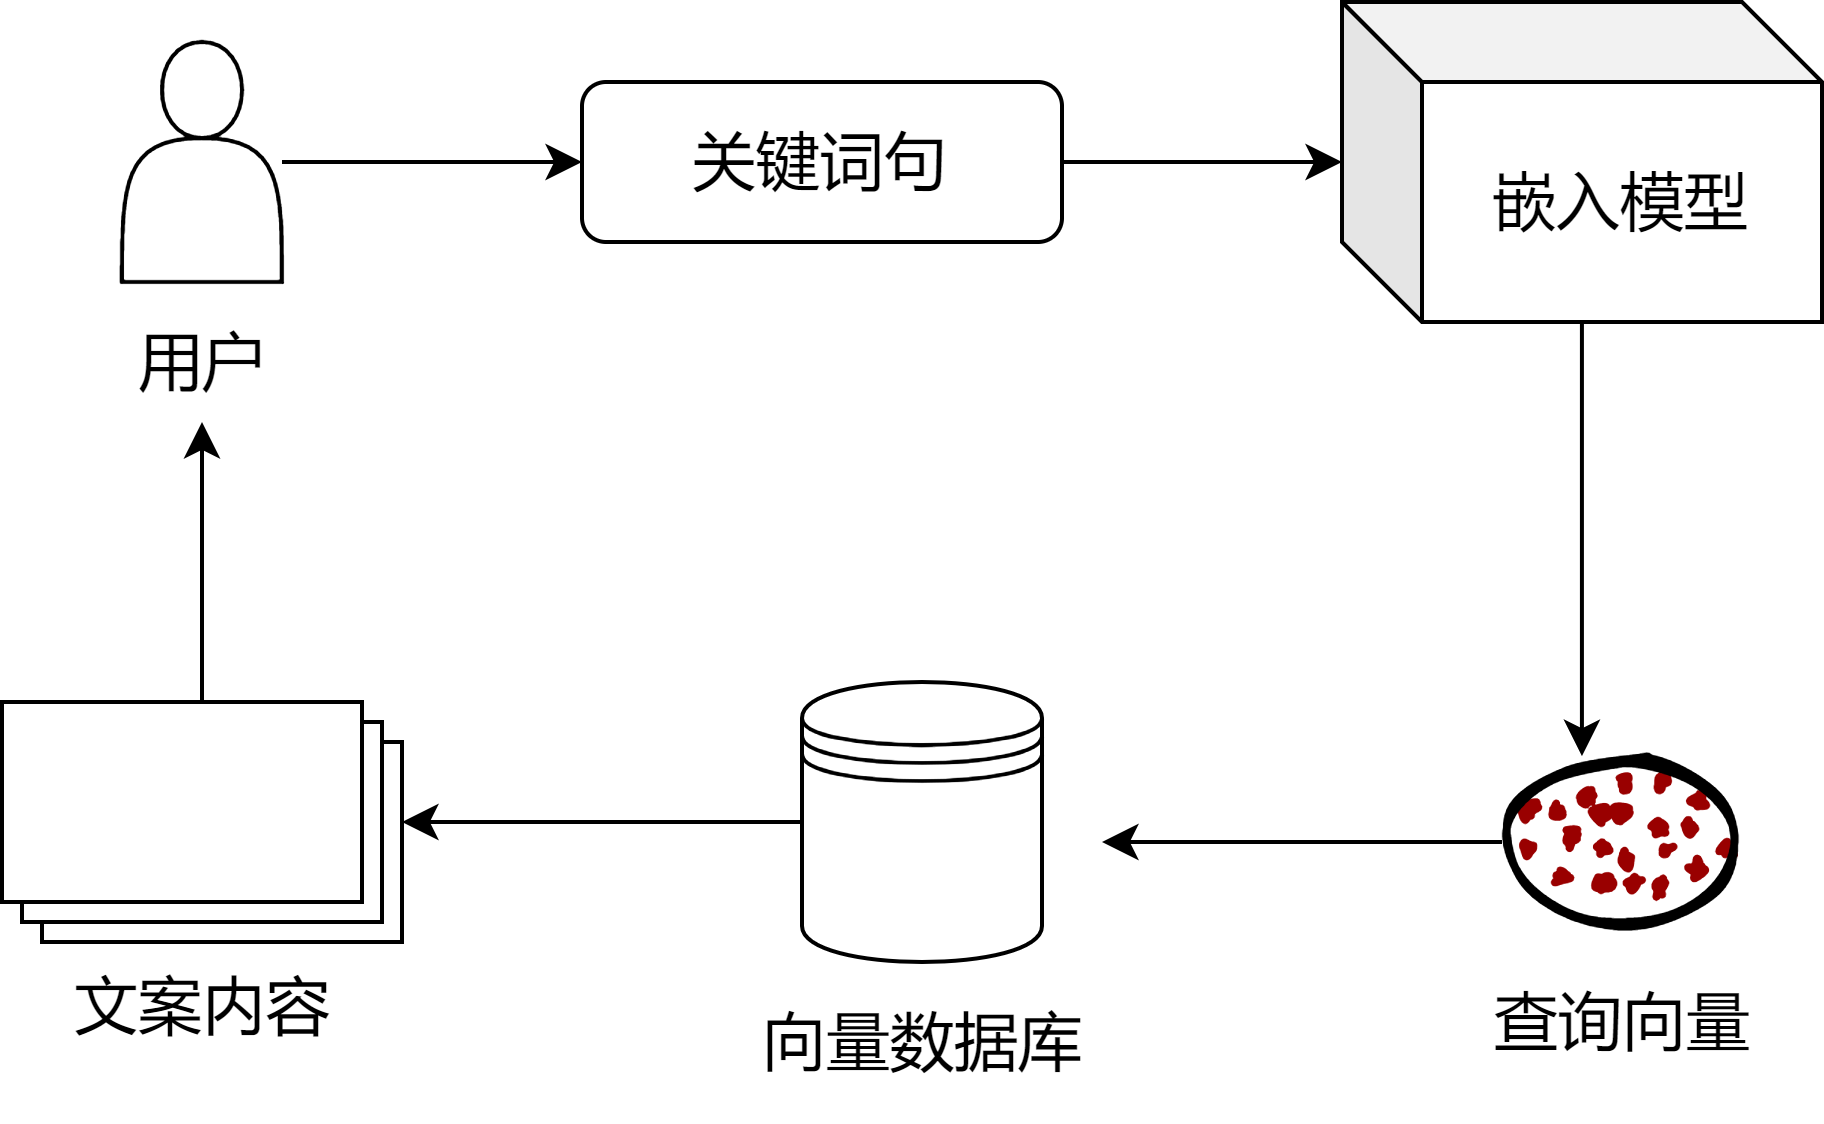

The diagram above was exported from draw.io. Its source (the exported page's mxGraphModel, read from the mxfile embedded in the PNG):
<mxGraphModel dx="942" dy="677" grid="1" gridSize="10" guides="1" tooltips="1" connect="1" arrows="1" fold="1" page="1" pageScale="1" pageWidth="583" pageHeight="827" math="0" shadow="0">
  <root>
    <mxCell id="0" />
    <mxCell id="1" parent="0" />
    <mxCell id="CkmPLb76exccgMxZV5PR-13" value="" style="edgeStyle=orthogonalEdgeStyle;rounded=0;orthogonalLoop=1;jettySize=auto;html=1;fontSize=16;fontStyle=0" parent="1" source="CkmPLb76exccgMxZV5PR-1" target="CkmPLb76exccgMxZV5PR-3" edge="1">
      <mxGeometry relative="1" as="geometry" />
    </mxCell>
    <mxCell id="CkmPLb76exccgMxZV5PR-1" value="关键词句" style="rounded=1;whiteSpace=wrap;html=1;fontSize=16;fontStyle=0" parent="1" vertex="1">
      <mxGeometry x="150" y="270" width="120" height="40" as="geometry" />
    </mxCell>
    <mxCell id="CkmPLb76exccgMxZV5PR-19" style="edgeStyle=orthogonalEdgeStyle;rounded=0;orthogonalLoop=1;jettySize=auto;html=1;fontSize=16;fontStyle=0" parent="1" source="CkmPLb76exccgMxZV5PR-2" edge="1">
      <mxGeometry relative="1" as="geometry">
        <mxPoint x="280" y="460" as="targetPoint" />
      </mxGeometry>
    </mxCell>
    <mxCell id="CkmPLb76exccgMxZV5PR-2" value="" style="ellipse;whiteSpace=wrap;html=1;strokeWidth=2;fillWeight=2;hachureGap=8;fillColor=#990000;fillStyle=dots;sketch=1;fontSize=16;fontStyle=0" parent="1" vertex="1">
      <mxGeometry x="380" y="440" width="60" height="40" as="geometry" />
    </mxCell>
    <mxCell id="CkmPLb76exccgMxZV5PR-18" style="edgeStyle=orthogonalEdgeStyle;rounded=0;orthogonalLoop=1;jettySize=auto;html=1;entryX=0.333;entryY=-0.037;entryDx=0;entryDy=0;entryPerimeter=0;fontSize=16;fontStyle=0" parent="1" source="CkmPLb76exccgMxZV5PR-3" target="CkmPLb76exccgMxZV5PR-2" edge="1">
      <mxGeometry relative="1" as="geometry" />
    </mxCell>
    <mxCell id="CkmPLb76exccgMxZV5PR-3" value="嵌入模型" style="shape=cube;whiteSpace=wrap;html=1;boundedLbl=1;backgroundOutline=1;darkOpacity=0.05;darkOpacity2=0.1;fontSize=16;fontStyle=0" parent="1" vertex="1">
      <mxGeometry x="340" y="250" width="120" height="80" as="geometry" />
    </mxCell>
    <mxCell id="CkmPLb76exccgMxZV5PR-6" value="" style="group;fontStyle=0;fontSize=16;" parent="1" vertex="1" connectable="0">
      <mxGeometry x="20" y="260" width="70" height="100" as="geometry" />
    </mxCell>
    <mxCell id="CkmPLb76exccgMxZV5PR-4" value="" style="shape=actor;whiteSpace=wrap;html=1;fontSize=16;fontStyle=0" parent="CkmPLb76exccgMxZV5PR-6" vertex="1">
      <mxGeometry x="15" width="40" height="60" as="geometry" />
    </mxCell>
    <mxCell id="CkmPLb76exccgMxZV5PR-5" value="用户" style="text;html=1;align=center;verticalAlign=middle;resizable=0;points=[];autosize=1;strokeColor=none;fillColor=none;fontSize=16;fontStyle=0" parent="CkmPLb76exccgMxZV5PR-6" vertex="1">
      <mxGeometry x="5" y="65" width="60" height="30" as="geometry" />
    </mxCell>
    <mxCell id="CkmPLb76exccgMxZV5PR-9" value="" style="group;fontStyle=0;fontSize=16;" parent="1" vertex="1" connectable="0">
      <mxGeometry x="170" y="420" width="130" height="110" as="geometry" />
    </mxCell>
    <mxCell id="CkmPLb76exccgMxZV5PR-7" value="" style="shape=datastore;whiteSpace=wrap;html=1;fontSize=16;fontStyle=0" parent="CkmPLb76exccgMxZV5PR-9" vertex="1">
      <mxGeometry x="35" width="60" height="70" as="geometry" />
    </mxCell>
    <mxCell id="CkmPLb76exccgMxZV5PR-8" value="向量数据库" style="text;html=1;align=center;verticalAlign=middle;resizable=0;points=[];autosize=1;strokeColor=none;fillColor=none;fontSize=16;fontStyle=0" parent="CkmPLb76exccgMxZV5PR-9" vertex="1">
      <mxGeometry x="15" y="75" width="100" height="30" as="geometry" />
    </mxCell>
    <mxCell id="CkmPLb76exccgMxZV5PR-14" value="" style="edgeStyle=orthogonalEdgeStyle;rounded=0;orthogonalLoop=1;jettySize=auto;html=1;fontSize=16;fontStyle=0" parent="1" source="CkmPLb76exccgMxZV5PR-4" target="CkmPLb76exccgMxZV5PR-1" edge="1">
      <mxGeometry relative="1" as="geometry" />
    </mxCell>
    <mxCell id="CkmPLb76exccgMxZV5PR-17" value="" style="edgeStyle=orthogonalEdgeStyle;rounded=0;orthogonalLoop=1;jettySize=auto;html=1;fontSize=16;fontStyle=0" parent="1" source="CkmPLb76exccgMxZV5PR-15" target="CkmPLb76exccgMxZV5PR-5" edge="1">
      <mxGeometry relative="1" as="geometry" />
    </mxCell>
    <mxCell id="CkmPLb76exccgMxZV5PR-15" value="文案内容" style="verticalLabelPosition=bottom;verticalAlign=top;html=1;shape=mxgraph.basic.layered_rect;dx=10;outlineConnect=0;fontSize=16;fontStyle=0" parent="1" vertex="1">
      <mxGeometry x="5" y="425" width="100" height="60" as="geometry" />
    </mxCell>
    <mxCell id="CkmPLb76exccgMxZV5PR-16" value="" style="edgeStyle=orthogonalEdgeStyle;rounded=0;orthogonalLoop=1;jettySize=auto;html=1;fontSize=16;fontStyle=0" parent="1" source="CkmPLb76exccgMxZV5PR-7" target="CkmPLb76exccgMxZV5PR-15" edge="1">
      <mxGeometry relative="1" as="geometry" />
    </mxCell>
    <mxCell id="CkmPLb76exccgMxZV5PR-20" value="查询向量" style="text;html=1;align=center;verticalAlign=middle;resizable=0;points=[];autosize=1;strokeColor=none;fillColor=none;fontSize=16;fontStyle=0" parent="1" vertex="1">
      <mxGeometry x="365" y="490" width="90" height="30" as="geometry" />
    </mxCell>
  </root>
</mxGraphModel>